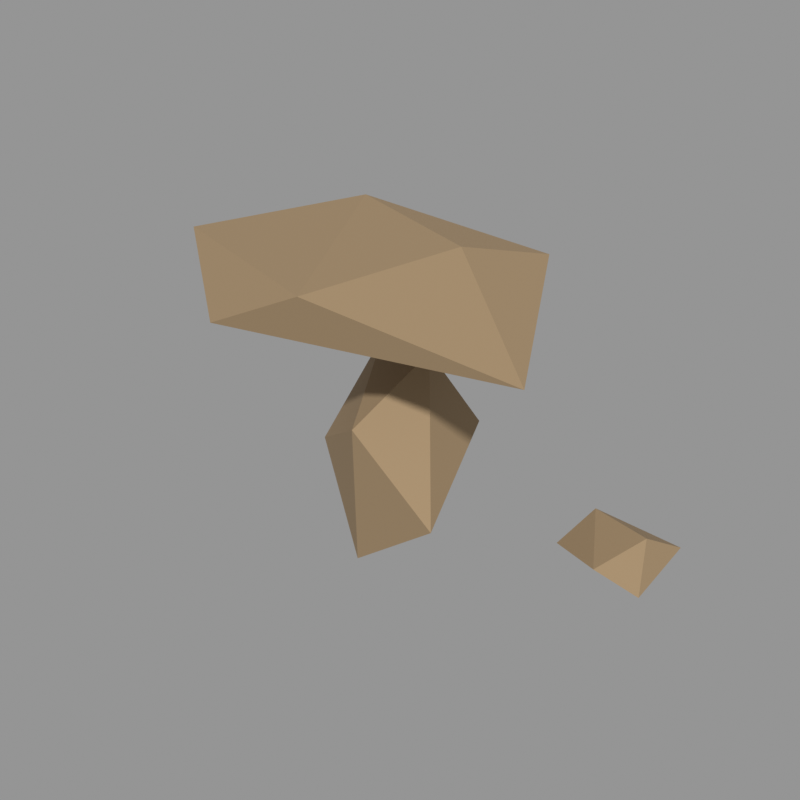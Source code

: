 # Source: rock_04.blend  (saved by Blender 5.2.45; exported with 4.5.12 LTS)
import bpy
from mathutils import Matrix  # noqa: F401  (used for matrix-valued properties, if any)

bpy.ops.wm.read_factory_settings(use_empty=True)
scene = bpy.context.scene
scene.name = 'Scene'

# ---- materials (node trees are filled in below, after node groups)
mat_stone_warm = bpy.data.materials.new('stone_warm')
mat_stone_warm.use_backface_culling = True
mat_stone_warm.diffuse_color = (0.3325, 0.2307, 0.1274, 1.0)

# ---- material node trees
mat_stone_warm.use_nodes = True; mat_stone_warm.node_tree.nodes.clear()
_N = mat_stone_warm.node_tree.nodes; _L = mat_stone_warm.node_tree.links
n0 = _N.new('ShaderNodeBsdfPrincipled'); n0.name = 'Principled BSDF'; n0.location = (-200, 100)
n0.inputs[0].default_value = (0.3325, 0.2307, 0.1274, 1.0)
n0.inputs[2].default_value = 0.85
n0.inputs[10].default_value = 0.005
n1 = _N.new('ShaderNodeOutputMaterial'); n1.name = 'Material Output'; n1.location = (200, 100)
_L.new(n0.outputs[0], n1.inputs[0])
n1.is_active_output = True

# ---- meshes
me_04 = bpy.data.meshes.new('石头_04')
me_04.from_pydata([(0.1602, -0.01875, 0.9709), (-0.2256, 0.1646, 0.8733), (0.02545, -0.3128, 0.7129), (0.2175, 0.2404, 0.5911), (-0.3499, -0.07394, 0.4481), (0.3259, -0.2072, 0.3252), (-0.08521, 0.2557, 0.1786), (-0.08998, -0.1691, 0.0), (0.2956, -0.01875, 1.418), (-0.4133, 0.2783, 1.403), (0.06177, -0.6043, 1.35), (0.4001, 0.3973, 1.3), (-0.9846, -0.156, 1.256), (0.8729, -0.4594, 1.21), (-0.203, 0.5689, 1.176), (-0.3886, -0.6054, 1.134), (0.4378, 0.1086, 1.071), (-0.4068, 0.113, 1.02), (0.9265, 0.4013, 0.2433), (0.6193, 0.5367, 0.1915), (0.819, 0.19, 0.1632), (0.9846, 0.6054, 0.1177), (0.5462, 0.3643, 0.07606), (0.9634, 0.313, 0.02465), (0.764, 0.5027, 0.0)], [], [(7, 6, 5), (6, 3, 5), (3, 0, 5), (0, 2, 5), (2, 7, 5), (2, 4, 7), (4, 6, 7), (4, 1, 6), (1, 3, 6), (1, 0, 3), (1, 2, 0), (1, 4, 2), (17, 12, 14), (12, 9, 14), (9, 11, 14), (11, 16, 14), (16, 17, 14), (16, 15, 17), (15, 12, 17), (15, 10, 12), (10, 9, 12), (10, 8, 9), (8, 11, 9), (8, 13, 11), (13, 16, 11), (13, 15, 16), (13, 10, 15), (13, 8, 10), (18, 23, 21), (23, 24, 21), (24, 19, 21), (19, 18, 21), (19, 20, 18), (20, 23, 18), (20, 22, 23), (22, 24, 23), (22, 19, 24), (22, 20, 19)])
me_04.materials.append(mat_stone_warm)
me_04.update()

# ---- objects
ob_04 = bpy.data.objects.new('石头_04', me_04)

# ---- transforms, parenting, visibility, modifiers, constraints
ob_04.location = (0.0, 0.0, 0.0)

# ---- collection membership
scene.collection.objects.link(ob_04)

# ---- scene / render settings (as saved in the file)
scene.frame_start = 1; scene.frame_end = 250; scene.frame_set(1)
scene.render.engine = 'CYCLES'
scene.render.resolution_x = 640
scene.render.resolution_y = 640
scene.render.bake_bias = 0.0
scene.render.bake_samples = 0
scene.render.compositor_device = 'GPU'
scene.cycles.samples = 24
scene.eevee.use_volume_custom_range = False
scene.eevee.fast_gi_thickness_near = 0.1
scene.eevee.fast_gi_thickness_far = 0.0
scene.eevee.ray_tracing_options.screen_trace_thickness = 0.1
scene.view_settings.view_transform = 'Standard'
bpy.context.view_layer.update()

# ---- added for rendering (the .blend has no active camera and no usable light): camera, sun + grey world if the file has none
cam_auto = bpy.data.cameras.new('AutoCamera')
cam_auto.lens = 50.0
cam_auto.sensor_width = 36.0
cam_auto.clip_end = 1000.0
ob_auto_camera = bpy.data.objects.new('AutoCamera', cam_auto)
scene.collection.objects.link(ob_auto_camera)
ob_auto_camera.location = (2.50931, -3.01117, 2.71664)
ob_auto_camera.rotation_euler = (1.09748, -7.21219e-08, 0.694738)
scene.camera = ob_auto_camera
light_auto_sun = bpy.data.lights.new('AutoSun', 'SUN')
light_auto_sun.energy = 3.0
light_auto_sun.angle = 0.0523599
ob_auto_sun = bpy.data.objects.new('AutoSun', light_auto_sun)
scene.collection.objects.link(ob_auto_sun)
ob_auto_sun.rotation_euler = (0.872665, 0.174533, 0.523599)
if scene.world is None:
    world_auto = bpy.data.worlds.new('AutoWorld')
    world_auto.color = (0.3, 0.3, 0.3)
    scene.world = world_auto
bpy.context.view_layer.update()
